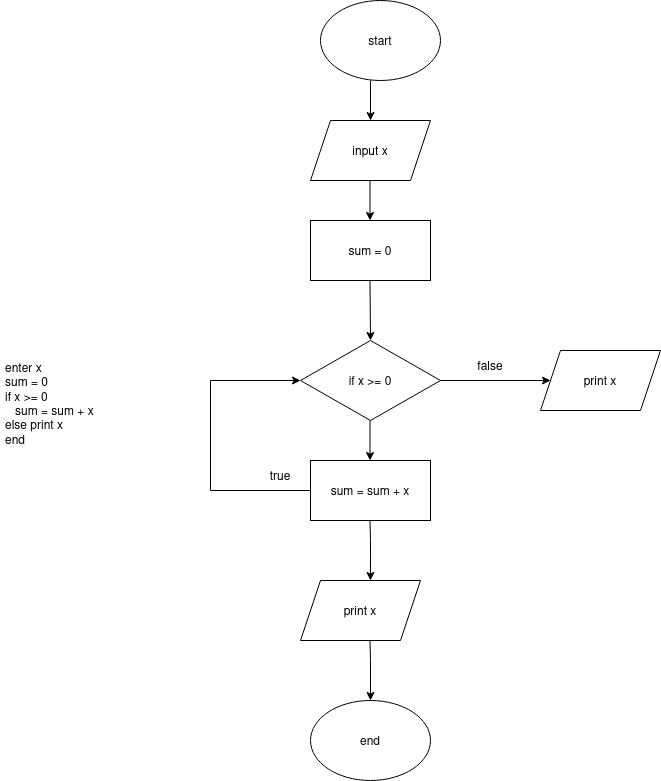

The diagram above was exported from draw.io. Its source (the exported page's mxGraphModel, read from the mxfile embedded in the PNG):
<mxGraphModel dx="1707" dy="490" grid="1" gridSize="10" guides="1" tooltips="1" connect="1" arrows="1" fold="1" page="1" pageScale="1" pageWidth="827" pageHeight="1169" math="0" shadow="0">
  <root>
    <mxCell id="WIyWlLk6GJQsqaUBKTNV-0" />
    <mxCell id="WIyWlLk6GJQsqaUBKTNV-1" parent="WIyWlLk6GJQsqaUBKTNV-0" />
    <mxCell id="DKZQjvdhG_JTCS-tpQQD-0" value="start" style="ellipse;whiteSpace=wrap;html=1;" vertex="1" parent="WIyWlLk6GJQsqaUBKTNV-1">
      <mxGeometry x="310" y="20" width="120" height="80" as="geometry" />
    </mxCell>
    <mxCell id="DKZQjvdhG_JTCS-tpQQD-38" value="input x" style="shape=parallelogram;perimeter=parallelogramPerimeter;whiteSpace=wrap;html=1;fixedSize=1;" vertex="1" parent="WIyWlLk6GJQsqaUBKTNV-1">
      <mxGeometry x="300" y="140" width="120" height="60" as="geometry" />
    </mxCell>
    <mxCell id="DKZQjvdhG_JTCS-tpQQD-39" value="sum = 0" style="rounded=0;whiteSpace=wrap;html=1;" vertex="1" parent="WIyWlLk6GJQsqaUBKTNV-1">
      <mxGeometry x="300" y="240" width="120" height="60" as="geometry" />
    </mxCell>
    <mxCell id="DKZQjvdhG_JTCS-tpQQD-40" value="if x &amp;gt;= 0" style="rhombus;whiteSpace=wrap;html=1;" vertex="1" parent="WIyWlLk6GJQsqaUBKTNV-1">
      <mxGeometry x="290" y="360" width="140" height="80" as="geometry" />
    </mxCell>
    <mxCell id="DKZQjvdhG_JTCS-tpQQD-43" value="sum = sum + x" style="rounded=0;whiteSpace=wrap;html=1;" vertex="1" parent="WIyWlLk6GJQsqaUBKTNV-1">
      <mxGeometry x="300" y="480" width="120" height="60" as="geometry" />
    </mxCell>
    <mxCell id="DKZQjvdhG_JTCS-tpQQD-45" value="end" style="ellipse;whiteSpace=wrap;html=1;" vertex="1" parent="WIyWlLk6GJQsqaUBKTNV-1">
      <mxGeometry x="300" y="720" width="120" height="80" as="geometry" />
    </mxCell>
    <mxCell id="DKZQjvdhG_JTCS-tpQQD-46" value="print x" style="shape=parallelogram;perimeter=parallelogramPerimeter;whiteSpace=wrap;html=1;fixedSize=1;" vertex="1" parent="WIyWlLk6GJQsqaUBKTNV-1">
      <mxGeometry x="290" y="600" width="120" height="60" as="geometry" />
    </mxCell>
    <mxCell id="DKZQjvdhG_JTCS-tpQQD-47" value="print x" style="shape=parallelogram;perimeter=parallelogramPerimeter;whiteSpace=wrap;html=1;fixedSize=1;" vertex="1" parent="WIyWlLk6GJQsqaUBKTNV-1">
      <mxGeometry x="530" y="370" width="120" height="60" as="geometry" />
    </mxCell>
    <mxCell id="DKZQjvdhG_JTCS-tpQQD-48" value="" style="endArrow=classic;html=1;rounded=0;entryX=0.5;entryY=0;entryDx=0;entryDy=0;" edge="1" parent="WIyWlLk6GJQsqaUBKTNV-1" target="DKZQjvdhG_JTCS-tpQQD-38">
      <mxGeometry width="50" height="50" relative="1" as="geometry">
        <mxPoint x="360" y="100" as="sourcePoint" />
        <mxPoint x="410" y="50" as="targetPoint" />
      </mxGeometry>
    </mxCell>
    <mxCell id="DKZQjvdhG_JTCS-tpQQD-49" value="" style="endArrow=classic;html=1;rounded=0;entryX=0.5;entryY=0;entryDx=0;entryDy=0;" edge="1" parent="WIyWlLk6GJQsqaUBKTNV-1">
      <mxGeometry width="50" height="50" relative="1" as="geometry">
        <mxPoint x="359.5" y="200" as="sourcePoint" />
        <mxPoint x="359.5" y="240" as="targetPoint" />
        <Array as="points">
          <mxPoint x="359.5" y="230" />
        </Array>
      </mxGeometry>
    </mxCell>
    <mxCell id="DKZQjvdhG_JTCS-tpQQD-50" value="" style="endArrow=classic;html=1;rounded=0;entryX=0.5;entryY=0;entryDx=0;entryDy=0;" edge="1" parent="WIyWlLk6GJQsqaUBKTNV-1" target="DKZQjvdhG_JTCS-tpQQD-40">
      <mxGeometry width="50" height="50" relative="1" as="geometry">
        <mxPoint x="359.5" y="300" as="sourcePoint" />
        <mxPoint x="360" y="350" as="targetPoint" />
      </mxGeometry>
    </mxCell>
    <mxCell id="DKZQjvdhG_JTCS-tpQQD-51" value="" style="endArrow=classic;html=1;rounded=0;entryX=0.5;entryY=0;entryDx=0;entryDy=0;" edge="1" parent="WIyWlLk6GJQsqaUBKTNV-1">
      <mxGeometry width="50" height="50" relative="1" as="geometry">
        <mxPoint x="359.5" y="440" as="sourcePoint" />
        <mxPoint x="359.5" y="480" as="targetPoint" />
      </mxGeometry>
    </mxCell>
    <mxCell id="DKZQjvdhG_JTCS-tpQQD-52" value="" style="endArrow=classic;html=1;rounded=0;entryX=0.583;entryY=0;entryDx=0;entryDy=0;entryPerimeter=0;" edge="1" parent="WIyWlLk6GJQsqaUBKTNV-1" target="DKZQjvdhG_JTCS-tpQQD-46">
      <mxGeometry width="50" height="50" relative="1" as="geometry">
        <mxPoint x="359.5" y="540" as="sourcePoint" />
        <mxPoint x="359.5" y="580" as="targetPoint" />
        <Array as="points">
          <mxPoint x="360" y="560" />
        </Array>
      </mxGeometry>
    </mxCell>
    <mxCell id="DKZQjvdhG_JTCS-tpQQD-53" value="" style="endArrow=classic;html=1;rounded=0;entryX=0.583;entryY=0;entryDx=0;entryDy=0;entryPerimeter=0;" edge="1" parent="WIyWlLk6GJQsqaUBKTNV-1">
      <mxGeometry width="50" height="50" relative="1" as="geometry">
        <mxPoint x="359.5" y="660" as="sourcePoint" />
        <mxPoint x="360" y="720" as="targetPoint" />
        <Array as="points">
          <mxPoint x="360" y="680" />
        </Array>
      </mxGeometry>
    </mxCell>
    <mxCell id="DKZQjvdhG_JTCS-tpQQD-54" value="" style="endArrow=classic;html=1;rounded=0;exitX=0;exitY=0.5;exitDx=0;exitDy=0;entryX=0;entryY=0.5;entryDx=0;entryDy=0;" edge="1" parent="WIyWlLk6GJQsqaUBKTNV-1" source="DKZQjvdhG_JTCS-tpQQD-43" target="DKZQjvdhG_JTCS-tpQQD-40">
      <mxGeometry width="50" height="50" relative="1" as="geometry">
        <mxPoint x="230" y="510" as="sourcePoint" />
        <mxPoint x="280" y="460" as="targetPoint" />
        <Array as="points">
          <mxPoint x="200" y="510" />
          <mxPoint x="200" y="400" />
        </Array>
      </mxGeometry>
    </mxCell>
    <mxCell id="DKZQjvdhG_JTCS-tpQQD-55" value="true" style="text;html=1;strokeColor=none;fillColor=none;align=center;verticalAlign=middle;whiteSpace=wrap;rounded=0;" vertex="1" parent="WIyWlLk6GJQsqaUBKTNV-1">
      <mxGeometry x="240" y="480" width="60" height="30" as="geometry" />
    </mxCell>
    <mxCell id="DKZQjvdhG_JTCS-tpQQD-56" value="" style="endArrow=classic;html=1;rounded=0;entryX=0;entryY=0.5;entryDx=0;entryDy=0;" edge="1" parent="WIyWlLk6GJQsqaUBKTNV-1" target="DKZQjvdhG_JTCS-tpQQD-47">
      <mxGeometry width="50" height="50" relative="1" as="geometry">
        <mxPoint x="430" y="400" as="sourcePoint" />
        <mxPoint x="480" y="350" as="targetPoint" />
      </mxGeometry>
    </mxCell>
    <mxCell id="DKZQjvdhG_JTCS-tpQQD-57" value="false" style="text;html=1;strokeColor=none;fillColor=none;align=center;verticalAlign=middle;whiteSpace=wrap;rounded=0;" vertex="1" parent="WIyWlLk6GJQsqaUBKTNV-1">
      <mxGeometry x="450" y="370" width="60" height="30" as="geometry" />
    </mxCell>
    <mxCell id="DKZQjvdhG_JTCS-tpQQD-58" value="&lt;div&gt;enter x&lt;/div&gt;&lt;div&gt;sum = 0&lt;/div&gt;&lt;div&gt;if x &amp;gt;= 0 &lt;br&gt;&lt;/div&gt;&lt;div&gt;&amp;nbsp;&amp;nbsp; sum = sum + x&lt;/div&gt;&lt;div&gt;else print x&lt;/div&gt;&lt;div&gt;end &lt;br&gt;&lt;/div&gt;" style="text;html=1;strokeColor=none;fillColor=none;spacing=5;spacingTop=-20;whiteSpace=wrap;overflow=hidden;rounded=0;" vertex="1" parent="WIyWlLk6GJQsqaUBKTNV-1">
      <mxGeometry x="-10" y="390" width="190" height="120" as="geometry" />
    </mxCell>
  </root>
</mxGraphModel>